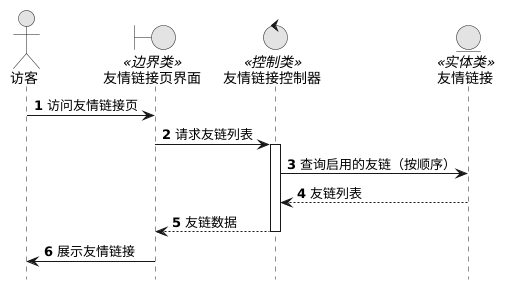

The diagram above was rendered by PlantUML. Its source (embedded in the PNG):
@startuml
skinparam monochrome true
skinparam shadowing false
hide footbox
autonumber

actor "访客" as User
boundary "友情链接页界面" as UI <<边界类>>
control "友情链接控制器" as Ctrl <<控制类>>
entity "友情链接" as ELinks <<实体类>>

User -> UI : 访问友情链接页
UI -> Ctrl : 请求友链列表
activate Ctrl
Ctrl -> ELinks : 查询启用的友链（按顺序）
ELinks --> Ctrl : 友链列表
Ctrl --> UI : 友链数据
deactivate Ctrl
UI -> User : 展示友情链接
@enduml